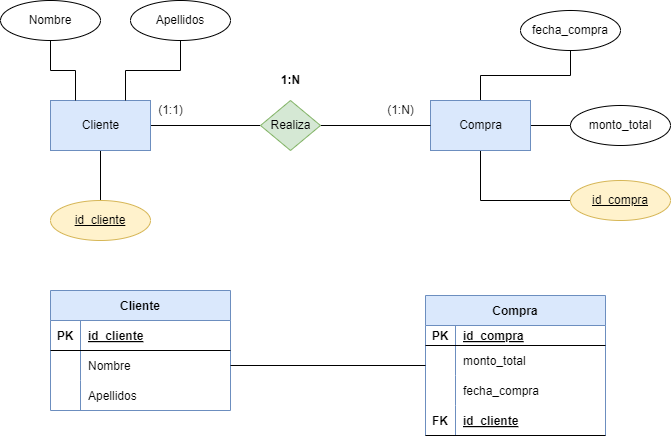

The diagram above was exported from draw.io. Its source (the exported page's mxGraphModel, read from the mxfile embedded in the PNG):
<mxGraphModel dx="948" dy="599" grid="1" gridSize="10" guides="1" tooltips="1" connect="1" arrows="1" fold="1" page="1" pageScale="1" pageWidth="850" pageHeight="1100" math="0" shadow="0">
  <root>
    <mxCell id="0" />
    <mxCell id="1" parent="0" />
    <mxCell id="5" style="edgeStyle=orthogonalEdgeStyle;html=1;entryX=0;entryY=0.5;entryDx=0;entryDy=0;endArrow=none;endFill=0;rounded=0;" edge="1" parent="1" source="2" target="4">
      <mxGeometry relative="1" as="geometry" />
    </mxCell>
    <mxCell id="11" style="edgeStyle=orthogonalEdgeStyle;rounded=0;html=1;exitX=0.5;exitY=1;exitDx=0;exitDy=0;entryX=0.5;entryY=0;entryDx=0;entryDy=0;endArrow=none;endFill=0;" edge="1" parent="1" source="2" target="10">
      <mxGeometry relative="1" as="geometry" />
    </mxCell>
    <mxCell id="2" value="Cliente" style="html=1;dashed=0;whitespace=wrap;fillColor=#dae8fc;strokeColor=#6c8ebf;" vertex="1" parent="1">
      <mxGeometry x="60" y="200" width="100" height="50" as="geometry" />
    </mxCell>
    <mxCell id="13" style="edgeStyle=orthogonalEdgeStyle;rounded=0;html=1;entryX=0.5;entryY=1;entryDx=0;entryDy=0;endArrow=none;endFill=0;" edge="1" parent="1" source="3" target="12">
      <mxGeometry relative="1" as="geometry" />
    </mxCell>
    <mxCell id="14" style="edgeStyle=orthogonalEdgeStyle;rounded=0;html=1;endArrow=none;endFill=0;" edge="1" parent="1" source="3">
      <mxGeometry relative="1" as="geometry">
        <mxPoint x="590" y="225" as="targetPoint" />
      </mxGeometry>
    </mxCell>
    <mxCell id="17" style="edgeStyle=orthogonalEdgeStyle;rounded=0;html=1;exitX=0.5;exitY=1;exitDx=0;exitDy=0;entryX=0;entryY=0.5;entryDx=0;entryDy=0;endArrow=none;endFill=0;" edge="1" parent="1" source="3" target="16">
      <mxGeometry relative="1" as="geometry" />
    </mxCell>
    <mxCell id="3" value="Compra" style="html=1;dashed=0;whitespace=wrap;fillColor=#dae8fc;strokeColor=#6c8ebf;" vertex="1" parent="1">
      <mxGeometry x="440" y="200" width="100" height="50" as="geometry" />
    </mxCell>
    <mxCell id="6" style="edgeStyle=orthogonalEdgeStyle;rounded=0;html=1;entryX=0;entryY=0.5;entryDx=0;entryDy=0;endArrow=none;endFill=0;" edge="1" parent="1" source="4" target="3">
      <mxGeometry relative="1" as="geometry" />
    </mxCell>
    <mxCell id="4" value="Realiza" style="shape=rhombus;html=1;dashed=0;whitespace=wrap;perimeter=rhombusPerimeter;fillColor=#d5e8d4;strokeColor=#82b366;" vertex="1" parent="1">
      <mxGeometry x="270" y="200" width="60" height="50" as="geometry" />
    </mxCell>
    <mxCell id="34" style="edgeStyle=orthogonalEdgeStyle;rounded=0;html=1;exitX=0.5;exitY=1;exitDx=0;exitDy=0;entryX=0.25;entryY=0;entryDx=0;entryDy=0;endArrow=none;endFill=0;" edge="1" parent="1" source="9" target="2">
      <mxGeometry relative="1" as="geometry" />
    </mxCell>
    <mxCell id="9" value="Nombre" style="ellipse;whiteSpace=wrap;html=1;align=center;" vertex="1" parent="1">
      <mxGeometry x="10" y="100" width="100" height="40" as="geometry" />
    </mxCell>
    <mxCell id="10" value="id_cliente" style="ellipse;whiteSpace=wrap;html=1;align=center;fontStyle=4;fillColor=#fff2cc;strokeColor=#d6b656;" vertex="1" parent="1">
      <mxGeometry x="60" y="300" width="100" height="40" as="geometry" />
    </mxCell>
    <mxCell id="12" value="fecha_compra" style="ellipse;whiteSpace=wrap;html=1;align=center;" vertex="1" parent="1">
      <mxGeometry x="530" y="110" width="100" height="40" as="geometry" />
    </mxCell>
    <mxCell id="15" value="monto_total" style="ellipse;whiteSpace=wrap;html=1;align=center;" vertex="1" parent="1">
      <mxGeometry x="580" y="205" width="100" height="40" as="geometry" />
    </mxCell>
    <mxCell id="16" value="id_compra" style="ellipse;whiteSpace=wrap;html=1;align=center;fontStyle=4;fillColor=#fff2cc;strokeColor=#d6b656;" vertex="1" parent="1">
      <mxGeometry x="580" y="280" width="100" height="40" as="geometry" />
    </mxCell>
    <mxCell id="18" value="(1:N)" style="text;html=1;align=center;verticalAlign=middle;resizable=0;points=[];autosize=1;strokeColor=none;fillColor=none;" vertex="1" parent="1">
      <mxGeometry x="385" y="195" width="50" height="30" as="geometry" />
    </mxCell>
    <mxCell id="19" value="(1:1)" style="text;html=1;align=center;verticalAlign=middle;resizable=0;points=[];autosize=1;strokeColor=none;fillColor=none;" vertex="1" parent="1">
      <mxGeometry x="155" y="195" width="50" height="30" as="geometry" />
    </mxCell>
    <mxCell id="20" value="&lt;b&gt;1:N&lt;/b&gt;" style="text;html=1;align=center;verticalAlign=middle;resizable=0;points=[];autosize=1;strokeColor=none;fillColor=none;" vertex="1" parent="1">
      <mxGeometry x="280" y="165" width="40" height="30" as="geometry" />
    </mxCell>
    <mxCell id="21" value="Cliente" style="shape=table;startSize=30;container=1;collapsible=1;childLayout=tableLayout;fixedRows=1;rowLines=0;fontStyle=1;align=center;resizeLast=1;fillColor=#dae8fc;strokeColor=#6c8ebf;" vertex="1" parent="1">
      <mxGeometry x="60" y="390" width="180" height="120" as="geometry" />
    </mxCell>
    <mxCell id="22" value="" style="shape=tableRow;horizontal=0;startSize=0;swimlaneHead=0;swimlaneBody=0;fillColor=none;collapsible=0;dropTarget=0;points=[[0,0.5],[1,0.5]];portConstraint=eastwest;top=0;left=0;right=0;bottom=1;" vertex="1" parent="21">
      <mxGeometry y="30" width="180" height="30" as="geometry" />
    </mxCell>
    <mxCell id="23" value="PK" style="shape=partialRectangle;connectable=0;fillColor=none;top=0;left=0;bottom=0;right=0;fontStyle=1;overflow=hidden;" vertex="1" parent="22">
      <mxGeometry width="30" height="30" as="geometry">
        <mxRectangle width="30" height="30" as="alternateBounds" />
      </mxGeometry>
    </mxCell>
    <mxCell id="24" value="id_cliente" style="shape=partialRectangle;connectable=0;fillColor=none;top=0;left=0;bottom=0;right=0;align=left;spacingLeft=6;fontStyle=5;overflow=hidden;" vertex="1" parent="22">
      <mxGeometry x="30" width="150" height="30" as="geometry">
        <mxRectangle width="150" height="30" as="alternateBounds" />
      </mxGeometry>
    </mxCell>
    <mxCell id="25" value="" style="shape=tableRow;horizontal=0;startSize=0;swimlaneHead=0;swimlaneBody=0;fillColor=none;collapsible=0;dropTarget=0;points=[[0,0.5],[1,0.5]];portConstraint=eastwest;top=0;left=0;right=0;bottom=0;" vertex="1" parent="21">
      <mxGeometry y="60" width="180" height="30" as="geometry" />
    </mxCell>
    <mxCell id="26" value="" style="shape=partialRectangle;connectable=0;fillColor=none;top=0;left=0;bottom=0;right=0;editable=1;overflow=hidden;" vertex="1" parent="25">
      <mxGeometry width="30" height="30" as="geometry">
        <mxRectangle width="30" height="30" as="alternateBounds" />
      </mxGeometry>
    </mxCell>
    <mxCell id="27" value="Nombre" style="shape=partialRectangle;connectable=0;fillColor=none;top=0;left=0;bottom=0;right=0;align=left;spacingLeft=6;overflow=hidden;" vertex="1" parent="25">
      <mxGeometry x="30" width="150" height="30" as="geometry">
        <mxRectangle width="150" height="30" as="alternateBounds" />
      </mxGeometry>
    </mxCell>
    <mxCell id="28" value="" style="shape=tableRow;horizontal=0;startSize=0;swimlaneHead=0;swimlaneBody=0;fillColor=none;collapsible=0;dropTarget=0;points=[[0,0.5],[1,0.5]];portConstraint=eastwest;top=0;left=0;right=0;bottom=0;" vertex="1" parent="21">
      <mxGeometry y="90" width="180" height="30" as="geometry" />
    </mxCell>
    <mxCell id="29" value="" style="shape=partialRectangle;connectable=0;fillColor=none;top=0;left=0;bottom=0;right=0;editable=1;overflow=hidden;" vertex="1" parent="28">
      <mxGeometry width="30" height="30" as="geometry">
        <mxRectangle width="30" height="30" as="alternateBounds" />
      </mxGeometry>
    </mxCell>
    <mxCell id="30" value="Apellidos" style="shape=partialRectangle;connectable=0;fillColor=none;top=0;left=0;bottom=0;right=0;align=left;spacingLeft=6;overflow=hidden;" vertex="1" parent="28">
      <mxGeometry x="30" width="150" height="30" as="geometry">
        <mxRectangle width="150" height="30" as="alternateBounds" />
      </mxGeometry>
    </mxCell>
    <mxCell id="36" style="edgeStyle=orthogonalEdgeStyle;rounded=0;html=1;exitX=0.5;exitY=1;exitDx=0;exitDy=0;entryX=0.75;entryY=0;entryDx=0;entryDy=0;endArrow=none;endFill=0;" edge="1" parent="1" source="35" target="2">
      <mxGeometry relative="1" as="geometry" />
    </mxCell>
    <mxCell id="35" value="Apellidos" style="ellipse;whiteSpace=wrap;html=1;align=center;" vertex="1" parent="1">
      <mxGeometry x="140" y="100" width="100" height="40" as="geometry" />
    </mxCell>
    <mxCell id="37" value="Compra" style="shape=table;startSize=30;container=1;collapsible=1;childLayout=tableLayout;fixedRows=1;rowLines=0;fontStyle=1;align=center;resizeLast=1;fillColor=#dae8fc;strokeColor=#6c8ebf;" vertex="1" parent="1">
      <mxGeometry x="435" y="395" width="180" height="140" as="geometry" />
    </mxCell>
    <mxCell id="38" value="" style="shape=tableRow;horizontal=0;startSize=0;swimlaneHead=0;swimlaneBody=0;fillColor=none;collapsible=0;dropTarget=0;points=[[0,0.5],[1,0.5]];portConstraint=eastwest;top=0;left=0;right=0;bottom=1;" vertex="1" parent="37">
      <mxGeometry y="30" width="180" height="20" as="geometry" />
    </mxCell>
    <mxCell id="39" value="PK" style="shape=partialRectangle;connectable=0;fillColor=none;top=0;left=0;bottom=0;right=0;fontStyle=1;overflow=hidden;" vertex="1" parent="38">
      <mxGeometry width="30" height="20" as="geometry">
        <mxRectangle width="30" height="20" as="alternateBounds" />
      </mxGeometry>
    </mxCell>
    <mxCell id="40" value="id_compra" style="shape=partialRectangle;connectable=0;fillColor=none;top=0;left=0;bottom=0;right=0;align=left;spacingLeft=6;fontStyle=5;overflow=hidden;" vertex="1" parent="38">
      <mxGeometry x="30" width="150" height="20" as="geometry">
        <mxRectangle width="150" height="20" as="alternateBounds" />
      </mxGeometry>
    </mxCell>
    <mxCell id="41" value="" style="shape=tableRow;horizontal=0;startSize=0;swimlaneHead=0;swimlaneBody=0;fillColor=none;collapsible=0;dropTarget=0;points=[[0,0.5],[1,0.5]];portConstraint=eastwest;top=0;left=0;right=0;bottom=0;" vertex="1" parent="37">
      <mxGeometry y="50" width="180" height="30" as="geometry" />
    </mxCell>
    <mxCell id="42" value="" style="shape=partialRectangle;connectable=0;fillColor=none;top=0;left=0;bottom=0;right=0;editable=1;overflow=hidden;" vertex="1" parent="41">
      <mxGeometry width="30" height="30" as="geometry">
        <mxRectangle width="30" height="30" as="alternateBounds" />
      </mxGeometry>
    </mxCell>
    <mxCell id="43" value="monto_total" style="shape=partialRectangle;connectable=0;fillColor=none;top=0;left=0;bottom=0;right=0;align=left;spacingLeft=6;overflow=hidden;" vertex="1" parent="41">
      <mxGeometry x="30" width="150" height="30" as="geometry">
        <mxRectangle width="150" height="30" as="alternateBounds" />
      </mxGeometry>
    </mxCell>
    <mxCell id="44" value="" style="shape=tableRow;horizontal=0;startSize=0;swimlaneHead=0;swimlaneBody=0;fillColor=none;collapsible=0;dropTarget=0;points=[[0,0.5],[1,0.5]];portConstraint=eastwest;top=0;left=0;right=0;bottom=0;" vertex="1" parent="37">
      <mxGeometry y="80" width="180" height="30" as="geometry" />
    </mxCell>
    <mxCell id="45" value="" style="shape=partialRectangle;connectable=0;fillColor=none;top=0;left=0;bottom=0;right=0;editable=1;overflow=hidden;" vertex="1" parent="44">
      <mxGeometry width="30" height="30" as="geometry">
        <mxRectangle width="30" height="30" as="alternateBounds" />
      </mxGeometry>
    </mxCell>
    <mxCell id="46" value="fecha_compra" style="shape=partialRectangle;connectable=0;fillColor=none;top=0;left=0;bottom=0;right=0;align=left;spacingLeft=6;overflow=hidden;" vertex="1" parent="44">
      <mxGeometry x="30" width="150" height="30" as="geometry">
        <mxRectangle width="150" height="30" as="alternateBounds" />
      </mxGeometry>
    </mxCell>
    <mxCell id="47" value="" style="shape=tableRow;horizontal=0;startSize=0;swimlaneHead=0;swimlaneBody=0;fillColor=none;collapsible=0;dropTarget=0;points=[[0,0.5],[1,0.5]];portConstraint=eastwest;top=0;left=0;right=0;bottom=1;" vertex="1" parent="37">
      <mxGeometry y="110" width="180" height="30" as="geometry" />
    </mxCell>
    <mxCell id="48" value="FK" style="shape=partialRectangle;connectable=0;fillColor=none;top=0;left=0;bottom=0;right=0;fontStyle=1;overflow=hidden;" vertex="1" parent="47">
      <mxGeometry width="30" height="30" as="geometry">
        <mxRectangle width="30" height="30" as="alternateBounds" />
      </mxGeometry>
    </mxCell>
    <mxCell id="49" value="id_cliente" style="shape=partialRectangle;connectable=0;fillColor=none;top=0;left=0;bottom=0;right=0;align=left;spacingLeft=6;fontStyle=5;overflow=hidden;" vertex="1" parent="47">
      <mxGeometry x="30" width="150" height="30" as="geometry">
        <mxRectangle width="150" height="30" as="alternateBounds" />
      </mxGeometry>
    </mxCell>
    <mxCell id="50" style="edgeStyle=orthogonalEdgeStyle;rounded=0;html=1;exitX=1;exitY=0.5;exitDx=0;exitDy=0;entryX=0;entryY=0.5;entryDx=0;entryDy=0;endArrow=none;endFill=0;" edge="1" parent="1" source="25" target="37">
      <mxGeometry relative="1" as="geometry" />
    </mxCell>
  </root>
</mxGraphModel>